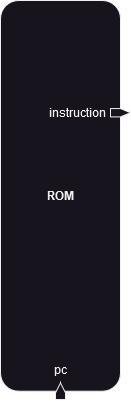

The diagram above was exported from draw.io. Its source (the exported page's mxGraphModel, read from the mxfile embedded in the PNG):
<mxGraphModel dx="2071" dy="1774" grid="1" gridSize="10" guides="1" tooltips="1" connect="1" arrows="1" fold="1" page="1" pageScale="1" pageWidth="850" pageHeight="1100" math="0" shadow="0">
  <root>
    <mxCell id="0" />
    <mxCell id="1" parent="0" />
    <mxCell id="3" value="&lt;b&gt;ROM&lt;/b&gt;" style="rounded=1;whiteSpace=wrap;html=1;" parent="1" vertex="1">
      <mxGeometry x="-490" y="-750" width="120" height="390.7228915662651" as="geometry" />
    </mxCell>
    <mxCell id="4" value="instruction" style="html=1;shadow=0;dashed=0;align=right;verticalAlign=middle;shape=mxgraph.arrows2.arrow;dy=0;dx=10;notch=0;labelPosition=left;verticalLabelPosition=middle;spacing=5;movable=1;resizable=1;rotatable=1;deletable=1;editable=1;locked=0;connectable=1;container=0;direction=east;" parent="1" vertex="1">
      <mxGeometry x="-380" y="-641.9277108433735" width="20" height="8.313253012048193" as="geometry" />
    </mxCell>
    <mxCell id="5" value="&lt;div&gt;pc&lt;/div&gt;" style="html=1;shadow=0;dashed=0;align=center;verticalAlign=bottom;shape=mxgraph.arrows2.arrow;dy=0;dx=10;notch=0;labelPosition=center;verticalLabelPosition=top;spacing=5;movable=1;resizable=1;rotatable=1;deletable=1;editable=1;locked=0;connectable=1;direction=north;" parent="1" vertex="1">
      <mxGeometry x="-435" y="-367.5903614457831" width="10" height="16.626506024096386" as="geometry" />
    </mxCell>
  </root>
</mxGraphModel>